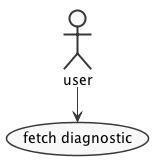

The diagram above was rendered by PlantUML. Its source (embedded in the PNG):
@startuml usecase-diagnostic
left to right direction
skinparam packageStyle rectangle
skinparam shadowing false
skinparam monochrome true 
skinparam backgroundColor white

actor user

user -> (fetch diagnostic)

@enduml